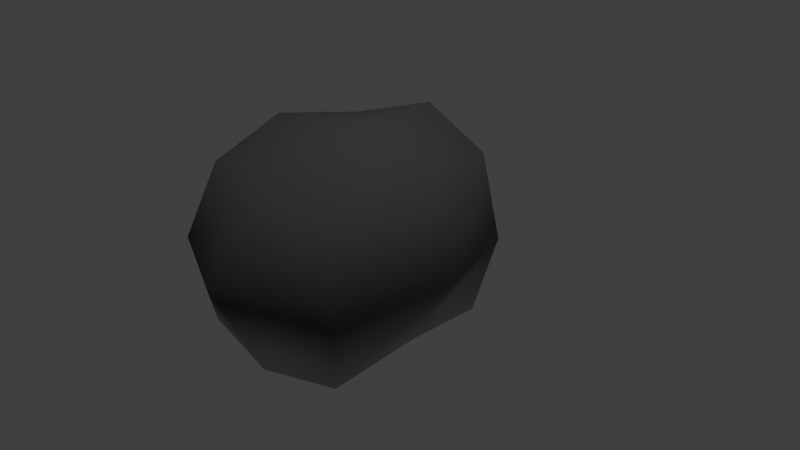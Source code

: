 # Source: Rock.blend  (saved by Blender 2.75.0; exported with 4.5.12 LTS)
import bpy
from mathutils import Matrix  # noqa: F401  (used for matrix-valued properties, if any)

bpy.ops.wm.read_factory_settings(use_empty=True)
scene = bpy.context.scene
scene.name = 'Scene'

# ---- collections
col_collection_1 = bpy.data.collections.new('Collection 1'); scene.collection.children.link(col_collection_1)

# ---- materials (node trees are filled in below, after node groups)
mat_rock = bpy.data.materials.new('Rock')
mat_rock.alpha_threshold = 0.0
mat_rock.use_transparent_shadow = False
mat_rock.diffuse_color = (0.08001, 0.08001, 0.08001, 1.0)
mat_rock.roughness = 0.5
mat_rock.specular_intensity = 0.0

# ---- material node trees

# ---- world
world_world = bpy.data.worlds.new('World'); scene.world = world_world
world_world.color = (0.05088, 0.05088, 0.05088)
world_world.use_sun_shadow = False
world_world.sun_shadow_jitter_overblur = 0.0
world_world.cycles.sampling_method = 'MANUAL'
world_world.cycles.sample_map_resolution = 256

# ---- cameras
cam_camera = bpy.data.cameras.new('Camera')
cam_camera.clip_end = 100.0
cam_camera.lens = 35.0
cam_camera.sensor_width = 32.0
cam_camera.sensor_height = 18.0
cam_camera.ortho_scale = 7.314
cam_camera.dof.focus_distance = 0.0
cam_camera.dof.aperture_fstop = 128.0

# ---- lights
light_hemi_001 = bpy.data.lights.new('Hemi.001', 'SUN')
light_hemi_001.transmission_factor = 0.0
light_hemi_001.angle = 0.1993
light_hemi_001.energy = 1.0
light_hemi_001.shadow_buffer_clip_start = 0.5
light_hemi_001.shadow_soft_size = 0.1
light_hemi_001.shadow_cascade_max_distance = 1000.0
light_hemi_001.cycles.use_multiple_importance_sampling = False
light_hemi = bpy.data.lights.new('Hemi', 'SUN')
light_hemi.transmission_factor = 0.0
light_hemi.angle = 0.1993
light_hemi.energy = 1.0
light_hemi.shadow_buffer_clip_start = 0.5
light_hemi.shadow_soft_size = 0.1
light_hemi.shadow_cascade_max_distance = 1000.0
light_hemi.cycles.use_multiple_importance_sampling = False
light_lamp = bpy.data.lights.new('Lamp', 'POINT')
light_lamp.transmission_factor = 0.0
light_lamp.cutoff_distance = 30.0
light_lamp.energy = 100.0
light_lamp.shadow_buffer_clip_start = 1.001
light_lamp.shadow_soft_size = 0.1
light_lamp.shadow_maximum_resolution = 0.006
light_lamp.use_absolute_resolution = True
light_lamp.cycles.use_multiple_importance_sampling = False

# ---- meshes
me_cube_002 = bpy.data.meshes.new('Cube.002')
me_cube_002.from_pydata([(-0.8962, -0.9621, -0.8958), (-0.8139, -0.8397, 0.7589), (-0.7237, 0.7239, -0.6755), (-0.7992, 0.8172, 0.8173), (0.8647, -0.9231, -0.8033), (0.8957, -0.8215, 0.7686), (0.8114, 0.8338, -0.7989), (0.7867, 0.9511, 0.7865), (-1.058, -1.082, -0.0079), (-0.9753, -0.004547, 0.9649), (-0.9569, 0.9586, -0.01012), (-0.8383, -0.03979, -0.7403), (0.0, 1.051, 1.051), (0.9632, 0.9999, -0.0377), (0.004178, 1.033, -0.9896), (0.9632, 0.0291, 0.9083), (1.104, -1.115, 0.02091), (0.8627, -0.008974, -0.7292), (0.01243, -0.9181, 0.8251), (0.0007951, -1.059, -0.9826), (0.0495, 0.01165, 1.081), (0.006103, 0.01216, -1.004), (0.0, -1.534, 0.06502), (1.424, 0.0, 0.1605), (0.0, 1.475, -0.1751), (-1.358, 0.0, -0.01486)], [], [(25, 10, 2, 11), (24, 13, 6, 14), (23, 16, 4, 17), (22, 8, 0, 19), (21, 14, 6, 17), (20, 12, 3, 9), (18, 20, 9, 1), (5, 15, 20, 18), (15, 7, 12, 20), (19, 21, 17, 4), (0, 11, 21, 19), (11, 2, 14, 21), (16, 22, 19, 4), (5, 18, 22, 16), (18, 1, 8, 22), (13, 23, 17, 6), (7, 15, 23, 13), (15, 5, 16, 23), (10, 24, 14, 2), (12, 24, 3), (12, 7, 13, 24), (8, 25, 11, 0), (1, 9, 25, 8), (9, 3, 10, 25), (24, 3, 10, 21, 14), (3, 24, 10)])
me_cube_002.polygons.foreach_set('use_smooth', [True] * 26)
_uv = me_cube_002.uv_layers.new(name='UVMap')
_uv.uv.foreach_set('vector', [0.1001, 0.4583, 0.1133, 0.2854, 0.2489, 0.3244, 0.2682, 0.4381, 0.2198, 0.1023, 0.3046, 0.02163, 0.416, 0.1103, 0.3623, 0.2072, 0.2108, 0.8957, 0.0, 0.8539, 0.02847, 0.6883, 0.2022, 0.6938, 0.7847, 0.2082, 0.7986, 0.0, 0.9671, 0.006898, 1.0, 0.1774, 0.2074, 0.5752, 0.4006, 0.5694, 0.3611, 0.6707, 0.2022, 0.6938, 0.7847, 0.3442, 0.7253, 0.5312, 0.6347, 0.4939, 0.6851, 0.3595, 0.642, 0.9023, 0.734, 0.7596, 0.7917, 0.8929, 0.6982, 0.9961, 0.5712, 0.7766, 0.6373, 0.6426, 0.734, 0.7596, 0.642, 0.9023, 0.6373, 0.6426, 0.6831, 0.5312, 0.7917, 0.6143, 0.734, 0.7596, 0.005098, 0.5869, 0.2074, 0.5752, 0.2022, 0.6938, 0.02847, 0.6883, 0.3118, 0.5694, 0.2682, 0.4381, 0.3917, 0.3337, 0.416, 0.4651, 0.2682, 0.4381, 0.2489, 0.3244, 0.3623, 0.2072, 0.3917, 0.3337, 0.8487, 0.4156, 0.7847, 0.2082, 1.0, 0.1774, 1.0, 0.3467, 0.5712, 0.7766, 0.642, 0.9023, 0.4832, 1.0, 0.416, 0.799, 0.7847, 0.1605, 0.7044, 0.1911, 0.5702, 0.1035, 0.6881, 0.0, 0.4, 0.8152, 0.2108, 0.8957, 0.2022, 0.6938, 0.3611, 0.6707, 0.4006, 0.9455, 0.2267, 0.9887, 0.2108, 0.8957, 0.4, 0.8152, 0.6373, 0.6426, 0.5712, 0.7766, 0.416, 0.799, 0.478, 0.5944, 0.1133, 0.2854, 0.2198, 0.1023, 0.3623, 0.2072, 0.2489, 0.3244, 0.0347, 0.07792, 0.2198, 0.1023, 0.0, 0.2297, 0.0347, 0.07792, 0.1566, 0.0, 0.3046, 0.02163, 0.2198, 0.1023, 0.5702, 0.1035, 0.4927, 0.306, 0.416, 0.2385, 0.4306, 0.06319, 0.7044, 0.1911, 0.6851, 0.3595, 0.4927, 0.306, 0.5702, 0.1035, 0.6851, 0.3595, 0.6347, 0.4939, 0.4787, 0.4694, 0.4927, 0.306, 0.7917, 0.7071, 0.9903, 0.5312, 0.9877, 0.6497, 0.9903, 0.9469, 0.8492, 0.8745, 0.0, 0.2297, 0.2198, 0.1023, 0.1133, 0.2854])
me_cube_002.materials.append(mat_rock)
me_cube_002.use_remesh_preserve_volume = False
me_cube_002.use_remesh_preserve_attributes = False
me_cube_002.use_mirror_vertex_groups = False
me_cube_002.use_paint_bone_selection = False
me_cube_002.use_paint_mask = True
me_cube_002.update()

# ---- objects
ob_hemi_001 = bpy.data.objects.new('Hemi.001', light_hemi_001)
ob_hemi = bpy.data.objects.new('Hemi', light_hemi)
ob_lamp = bpy.data.objects.new('Lamp', light_lamp)
ob_camera = bpy.data.objects.new('Camera', cam_camera)
ob_cube = bpy.data.objects.new('Cube', me_cube_002)

# ---- transforms, parenting, visibility, modifiers, constraints
ob_hemi_001.location = (6.17, 9.846, 8.222)
ob_hemi_001.rotation_euler = (-3.054, -0.0, 0.0)
ob_hemi_001.lineart.crease_threshold = 0.0
ob_hemi.location = (7.332, 10.42, 8.632)
ob_hemi.lineart.crease_threshold = 0.0
ob_lamp.location = (4.076, 1.005, 5.904)
ob_lamp.rotation_euler = (0.6503, 0.05522, 1.866)
ob_lamp.lock_rotations_4d = False
ob_lamp.empty_display_type = 'ARROWS'
ob_lamp.color = (0.0, 0.0, 0.0, 0.0)
ob_lamp.lineart.crease_threshold = 0.0
ob_camera.location = (7.481, -6.508, 5.344)
ob_camera.rotation_euler = (1.109, 0.01082, 0.8149)
ob_camera.lock_rotations_4d = False
ob_camera.empty_display_type = 'ARROWS'
ob_camera.color = (0.0, 0.0, 0.0, 0.0)
ob_camera.display_type = 'WIRE'
ob_camera.lineart.crease_threshold = 0.0
ob_cube.location = (-0.2895, -0.1566, 0.2153)
ob_cube.scale = (1.381, 1.381, 1.381)
ob_cube.lineart.crease_threshold = 0.0

# ---- collection membership
col_collection_1.objects.link(ob_hemi_001)
col_collection_1.objects.link(ob_hemi)
col_collection_1.objects.link(ob_lamp)
col_collection_1.objects.link(ob_camera)
col_collection_1.objects.link(ob_cube)

# ---- scene / render settings (as saved in the file)
scene.camera = ob_camera
scene.frame_start = 1; scene.frame_end = 250; scene.frame_set(1)
scene.render.engine = 'BLENDER_EEVEE_NEXT'
scene.render.resolution_percentage = 50
scene.render.dither_intensity = 0.0
scene.cycles.use_denoising = False
scene.cycles.samples = 10
scene.cycles.sampling_pattern = 'TABULATED_SOBOL'
scene.cycles.light_sampling_threshold = 0.0
scene.cycles.use_adaptive_sampling = False
scene.cycles.use_light_tree = False
scene.cycles.blur_glossy = 0.0
scene.cycles.pixel_filter_type = 'GAUSSIAN'
scene.cycles.sample_clamp_indirect = 0.0
scene.view_settings.view_transform = 'Standard'
bpy.context.view_layer.update()
